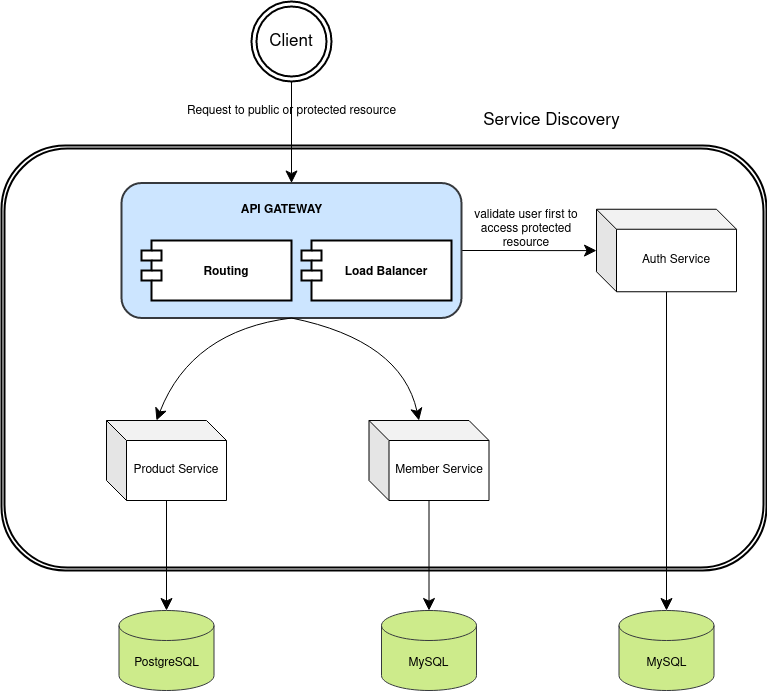

The diagram above was exported from draw.io. Its source (the exported page's mxGraphModel, read from the mxfile embedded in the PNG):
<mxGraphModel dx="1422" dy="804" grid="1" gridSize="10" guides="1" tooltips="1" connect="1" arrows="1" fold="1" page="1" pageScale="1" pageWidth="1169" pageHeight="827" background="#ffffff" math="0" shadow="0">
  <root>
    <mxCell id="0" />
    <mxCell id="1" parent="0" />
    <mxCell id="NToMEsJgrFZZmYSsen3w-46" value="" style="shape=ext;double=1;rounded=1;whiteSpace=wrap;html=1;strokeWidth=2;fillColor=#ffffff;" parent="1" vertex="1">
      <mxGeometry x="215" y="194" width="765" height="425" as="geometry" />
    </mxCell>
    <mxCell id="NToMEsJgrFZZmYSsen3w-78" style="edgeStyle=orthogonalEdgeStyle;rounded=0;orthogonalLoop=1;jettySize=auto;html=1;endSize=10;" parent="1" source="NToMEsJgrFZZmYSsen3w-29" target="NToMEsJgrFZZmYSsen3w-72" edge="1">
      <mxGeometry relative="1" as="geometry" />
    </mxCell>
    <mxCell id="NToMEsJgrFZZmYSsen3w-29" value="Member Service" style="shape=cube;whiteSpace=wrap;html=1;boundedLbl=1;backgroundOutline=1;darkOpacity=0.05;darkOpacity2=0.1;" parent="1" vertex="1">
      <mxGeometry x="582.5" y="469" width="120" height="80" as="geometry" />
    </mxCell>
    <mxCell id="NToMEsJgrFZZmYSsen3w-33" value="PostgreSQL" style="shape=cylinder3;whiteSpace=wrap;html=1;boundedLbl=1;backgroundOutline=1;size=15;fillColor=#cdeb8b;strokeColor=#36393d;" parent="1" vertex="1">
      <mxGeometry x="332.5" y="659" width="95" height="80" as="geometry" />
    </mxCell>
    <mxCell id="NToMEsJgrFZZmYSsen3w-79" style="edgeStyle=orthogonalEdgeStyle;rounded=0;orthogonalLoop=1;jettySize=auto;html=1;startSize=10;endSize=10;" parent="1" source="NToMEsJgrFZZmYSsen3w-38" target="NToMEsJgrFZZmYSsen3w-33" edge="1">
      <mxGeometry relative="1" as="geometry" />
    </mxCell>
    <mxCell id="NToMEsJgrFZZmYSsen3w-38" value="Product Service" style="shape=cube;whiteSpace=wrap;html=1;boundedLbl=1;backgroundOutline=1;darkOpacity=0.05;darkOpacity2=0.1;" parent="1" vertex="1">
      <mxGeometry x="320" y="469" width="120" height="80" as="geometry" />
    </mxCell>
    <mxCell id="NToMEsJgrFZZmYSsen3w-81" style="edgeStyle=orthogonalEdgeStyle;rounded=0;orthogonalLoop=1;jettySize=auto;html=1;endSize=10;" parent="1" source="NToMEsJgrFZZmYSsen3w-42" target="NToMEsJgrFZZmYSsen3w-58" edge="1">
      <mxGeometry relative="1" as="geometry" />
    </mxCell>
    <mxCell id="NToMEsJgrFZZmYSsen3w-42" value="" style="rounded=1;whiteSpace=wrap;html=1;fillColor=#cce5ff;strokeWidth=2;strokeColor=#36393d;" parent="1" vertex="1">
      <mxGeometry x="335" y="231.5" width="340" height="135" as="geometry" />
    </mxCell>
    <mxCell id="NToMEsJgrFZZmYSsen3w-62" style="edgeStyle=orthogonalEdgeStyle;rounded=0;orthogonalLoop=1;jettySize=auto;html=1;exitX=0.5;exitY=1;exitDx=0;exitDy=0;endSize=10;" parent="1" source="NToMEsJgrFZZmYSsen3w-88" target="NToMEsJgrFZZmYSsen3w-42" edge="1">
      <mxGeometry relative="1" as="geometry">
        <mxPoint x="505" y="169" as="sourcePoint" />
      </mxGeometry>
    </mxCell>
    <mxCell id="NToMEsJgrFZZmYSsen3w-80" style="edgeStyle=orthogonalEdgeStyle;rounded=0;orthogonalLoop=1;jettySize=auto;html=1;endSize=10;" parent="1" source="NToMEsJgrFZZmYSsen3w-58" target="NToMEsJgrFZZmYSsen3w-71" edge="1">
      <mxGeometry relative="1" as="geometry" />
    </mxCell>
    <mxCell id="NToMEsJgrFZZmYSsen3w-58" value="Auth Service" style="shape=cube;whiteSpace=wrap;html=1;boundedLbl=1;backgroundOutline=1;darkOpacity=0.05;darkOpacity2=0.1;" parent="1" vertex="1">
      <mxGeometry x="810" y="257.75" width="140" height="82.5" as="geometry" />
    </mxCell>
    <mxCell id="NToMEsJgrFZZmYSsen3w-66" value="Routing" style="shape=module;align=left;spacingLeft=20;align=center;verticalAlign=middle;strokeWidth=2;fillColor=#ffffff;fontStyle=1" parent="1" vertex="1">
      <mxGeometry x="355" y="289" width="150" height="60" as="geometry" />
    </mxCell>
    <mxCell id="NToMEsJgrFZZmYSsen3w-67" value="Load Balancer" style="shape=module;align=left;spacingLeft=20;align=center;verticalAlign=middle;strokeWidth=2;fillColor=#ffffff;fontStyle=1" parent="1" vertex="1">
      <mxGeometry x="515" y="289" width="150" height="60" as="geometry" />
    </mxCell>
    <mxCell id="NToMEsJgrFZZmYSsen3w-68" value="&lt;b&gt;API GATEWAY&lt;br&gt;&lt;/b&gt;" style="text;html=1;align=center;verticalAlign=middle;resizable=0;points=[];autosize=1;" parent="1" vertex="1">
      <mxGeometry x="445" y="249" width="100" height="20" as="geometry" />
    </mxCell>
    <mxCell id="NToMEsJgrFZZmYSsen3w-70" value="&lt;font style=&quot;font-size: 17px&quot;&gt;Service Discovery&lt;br&gt;&lt;/font&gt;" style="text;html=1;align=center;verticalAlign=middle;resizable=0;points=[];autosize=1;" parent="1" vertex="1">
      <mxGeometry x="690" y="159" width="150" height="20" as="geometry" />
    </mxCell>
    <mxCell id="NToMEsJgrFZZmYSsen3w-71" value="MySQL" style="shape=cylinder3;whiteSpace=wrap;html=1;boundedLbl=1;backgroundOutline=1;size=15;fillColor=#cdeb8b;strokeColor=#36393d;" parent="1" vertex="1">
      <mxGeometry x="832.5" y="659" width="95" height="80" as="geometry" />
    </mxCell>
    <mxCell id="NToMEsJgrFZZmYSsen3w-72" value="MySQL" style="shape=cylinder3;whiteSpace=wrap;html=1;boundedLbl=1;backgroundOutline=1;size=15;fillColor=#cdeb8b;strokeColor=#36393d;" parent="1" vertex="1">
      <mxGeometry x="595" y="659" width="95" height="80" as="geometry" />
    </mxCell>
    <mxCell id="NToMEsJgrFZZmYSsen3w-85" value="" style="curved=1;endArrow=classic;html=1;exitX=0.5;exitY=1;exitDx=0;exitDy=0;entryX=0;entryY=0;entryDx=50;entryDy=0;entryPerimeter=0;endSize=10;startSize=10;" parent="1" source="NToMEsJgrFZZmYSsen3w-42" target="NToMEsJgrFZZmYSsen3w-38" edge="1">
      <mxGeometry width="50" height="50" relative="1" as="geometry">
        <mxPoint x="525" y="379" as="sourcePoint" />
        <mxPoint x="575" y="329" as="targetPoint" />
        <Array as="points">
          <mxPoint x="405" y="379" />
        </Array>
      </mxGeometry>
    </mxCell>
    <mxCell id="NToMEsJgrFZZmYSsen3w-86" value="" style="curved=1;endArrow=classic;html=1;exitX=0.5;exitY=1;exitDx=0;exitDy=0;entryX=0;entryY=0;entryDx=50;entryDy=0;entryPerimeter=0;endSize=10;" parent="1" source="NToMEsJgrFZZmYSsen3w-42" target="NToMEsJgrFZZmYSsen3w-29" edge="1">
      <mxGeometry width="50" height="50" relative="1" as="geometry">
        <mxPoint x="595" y="399" as="sourcePoint" />
        <mxPoint x="460" y="501.5" as="targetPoint" />
        <Array as="points">
          <mxPoint x="615" y="389" />
        </Array>
      </mxGeometry>
    </mxCell>
    <mxCell id="NToMEsJgrFZZmYSsen3w-88" value="Client" style="ellipse;shape=doubleEllipse;whiteSpace=wrap;html=1;aspect=fixed;strokeWidth=2;fillColor=#ffffff;fontSize=17;" parent="1" vertex="1">
      <mxGeometry x="465" y="50" width="80" height="80" as="geometry" />
    </mxCell>
    <mxCell id="cpbigrvZPYWV0UnGWDDq-4" value="Request to public or protected resource" style="text;html=1;align=center;verticalAlign=middle;resizable=0;points=[];autosize=1;" vertex="1" parent="1">
      <mxGeometry x="395" y="150" width="220" height="20" as="geometry" />
    </mxCell>
    <mxCell id="cpbigrvZPYWV0UnGWDDq-5" value="validate user first to access protected resource" style="text;html=1;strokeColor=none;fillColor=none;align=center;verticalAlign=middle;whiteSpace=wrap;rounded=0;" vertex="1" parent="1">
      <mxGeometry x="670" y="260" width="140" height="36" as="geometry" />
    </mxCell>
  </root>
</mxGraphModel>